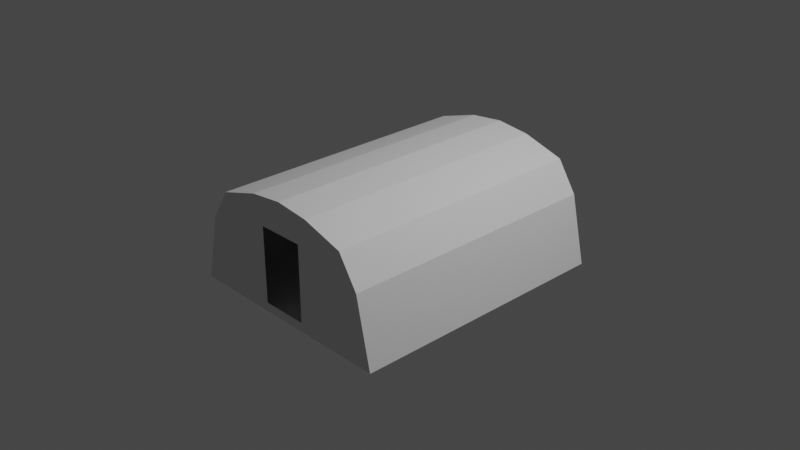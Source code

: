 # Source: Cryo5000Freezer.blend  (saved by Blender 3.1.7; exported with 4.5.12 LTS)
import bpy
from mathutils import Matrix  # noqa: F401  (used for matrix-valued properties, if any)

bpy.ops.wm.read_factory_settings(use_empty=True)
scene = bpy.context.scene
scene.name = 'Scene'

# ---- collections
col_collection = bpy.data.collections.new('Collection'); scene.collection.children.link(col_collection)

# ---- world
world_world = bpy.data.worlds.new('World'); scene.world = world_world
world_world.use_nodes = True; world_world.node_tree.nodes.clear()
_N = world_world.node_tree.nodes; _L = world_world.node_tree.links
n0 = _N.new('ShaderNodeOutputWorld'); n0.name = 'World Output'; n0.location = (300, 300)
n1 = _N.new('ShaderNodeBackground'); n1.name = 'Background'; n1.location = (10, 300)
n1.inputs[0].default_value = (0.05088, 0.05088, 0.05088, 1.0)
_L.new(n1.outputs[0], n0.inputs[0])
n0.is_active_output = True
world_world.color = (0.05088, 0.05088, 0.05088)
world_world.use_sun_shadow = False
world_world.sun_shadow_jitter_overblur = 0.0

# ---- cameras
cam_camera = bpy.data.cameras.new('Camera')
cam_camera.clip_end = 100.0
cam_camera.ortho_scale = 7.314

# ---- lights
light_light = bpy.data.lights.new('Light', 'POINT')
light_light.transmission_factor = 0.0
light_light.energy = 1000.0
light_light.shadow_soft_size = 0.1
light_light.shadow_maximum_resolution = 0.006
light_light.use_absolute_resolution = True

# ---- meshes
me_wallback = bpy.data.meshes.new('wallBack')
me_wallback.from_pydata([(1.053, -1.5, 0.1579), (0.2601, -1.499, -0.4889), (1.219, -1.5, -0.5849), (0.2586, -1.499, 0.3368), (0.8377, -1.5, 0.491), (0.3768, -1.5, 0.6309), (5e-06, -1.5, 0.6724), (-0.2595, -1.499, -0.4889), (-1.219, -1.5, -0.5849), (-1.05, -1.499, 0.1558), (-0.2626, -1.499, 0.3339), (-0.8369, -1.5, 0.4905), (-0.3768, -1.5, 0.6309), (1.053, -1.499, 0.1579), (1.219, -1.5, -0.5849), (0.8377, -1.499, 0.491), (0.3768, -1.5, 0.6309), (4.997e-06, -1.499, 0.6724), (-1.219, -1.499, -0.5849), (-1.05, -1.499, 0.1558), (-0.8369, -1.499, 0.4905), (-0.3768, -1.499, 0.6309), (1.053, 1.473, 0.1579), (0.2601, 1.474, -0.4889), (1.219, 1.473, -0.5849), (0.2586, 1.474, 0.3368), (0.8377, 1.473, 0.491), (0.3768, 1.473, 0.6309), (-0.2595, 1.474, -0.4889), (-1.219, 1.473, -0.5849), (-1.05, 1.474, 0.1558), (-0.2626, 1.474, 0.3339), (-0.8369, 1.473, 0.4905), (-0.3768, 1.473, 0.6309), (5e-06, 1.473, 0.6724), (1.053, 1.474, 0.1579), (1.219, 1.473, -0.5849), (0.8377, 1.474, 0.491), (0.3768, 1.473, 0.6309), (-1.05, 1.474, 0.1558), (-0.8369, 1.474, 0.4905), (-0.3768, 1.474, 0.6309), (-1.219, 1.474, -0.5849), (4.997e-06, 1.474, 0.6724)], [], [(0, 2, 1), (0, 1, 3), (0, 3, 4), (4, 3, 5), (5, 3, 6), (2, 8, 1), (7, 8, 9), (9, 10, 7), (11, 10, 9), (12, 10, 11), (6, 10, 12), (6, 3, 10), (1, 8, 7), (4, 5, 16, 15), (2, 0, 13, 14), (11, 9, 19, 20), (5, 6, 17, 16), (9, 8, 18, 19), (8, 2, 14, 18), (12, 11, 20, 21), (6, 12, 21, 17), (0, 4, 15, 13), (22, 23, 24), (22, 25, 23), (22, 26, 25), (26, 27, 25), (27, 34, 25), (24, 23, 29), (28, 30, 29), (30, 28, 31), (32, 30, 31), (33, 32, 31), (34, 33, 31), (34, 31, 25), (23, 28, 29), (26, 37, 38, 27), (24, 36, 35, 22), (32, 40, 39, 30), (27, 38, 43, 34), (30, 39, 42, 29), (29, 42, 36, 24), (33, 41, 40, 32), (34, 43, 41, 33), (22, 35, 37, 26), (20, 40, 41, 21), (18, 42, 39, 19), (21, 41, 43, 17), (14, 36, 42, 18), (13, 35, 36, 14), (17, 43, 38, 16), (15, 37, 35, 13), (16, 38, 37, 15), (19, 39, 40, 20)])
_uv = me_wallback.uv_layers.new(name='UVMap')
_uv.uv.foreach_set('vector', [0.9663, 0.9084, 0.9863, 0.8389, 0.8371, 0.8047, 0.9663, 0.9084, 0.8371, 0.8047, 0.837, 0.9359, 0.9663, 0.9084, 0.837, 0.9359, 0.9305, 0.9657, 0.9305, 0.9657, 0.837, 0.9359, 0.8539, 0.989, 0.833, 0.9929, 0.8287, 0.9431, 0.7917, 0.996, 0.9974, 0.7805, 0.7909, 0.7805, 0.8283, 0.797, 0.8371, 0.8047, 0.9863, 0.8389, 0.9663, 0.9084, 0.9663, 0.9084, 0.837, 0.9359, 0.8371, 0.8047, 0.9305, 0.9657, 0.837, 0.9359, 0.9663, 0.9084, 0.8539, 0.989, 0.8337, 0.9405, 0.9305, 0.9657, 0.7917, 0.996, 0.8287, 0.9431, 0.833, 0.9929, 0.7917, 0.996, 0.7917, 0.9429, 0.8287, 0.9431, 0.7909, 0.7969, 0.7909, 0.7805, 0.8283, 0.797, 0.9305, 0.9657, 0.8539, 0.989, 0.8539, 0.989, 0.9305, 0.9657, 0.9863, 0.8389, 0.9663, 0.9084, 0.9663, 0.9084, 0.9863, 0.8389, 0.9305, 0.9657, 0.9663, 0.9084, 0.9663, 0.9084, 0.9305, 0.9657, 0.833, 0.9929, 0.7917, 0.996, 0.7917, 0.996, 0.833, 0.9929, 0.9663, 0.9084, 0.9863, 0.8389, 0.9863, 0.8389, 0.9663, 0.9084, 0.7909, 0.7805, 0.9974, 0.7805, 0.9974, 0.7805, 0.7909, 0.7805, 0.8539, 0.989, 0.9305, 0.9657, 0.9305, 0.9657, 0.8539, 0.989, 0.7917, 0.996, 0.833, 0.9929, 0.833, 0.9929, 0.7917, 0.996, 0.9663, 0.9084, 0.9305, 0.9657, 0.9305, 0.9657, 0.9663, 0.9084, 0.9663, 0.9084, 0.8371, 0.8047, 0.9863, 0.8389, 0.9663, 0.9084, 0.837, 0.9359, 0.8371, 0.8047, 0.9663, 0.9084, 0.9305, 0.9657, 0.837, 0.9359, 0.9305, 0.9657, 0.8539, 0.989, 0.837, 0.9359, 0.833, 0.9929, 0.7917, 0.996, 0.8287, 0.9431, 0.9974, 0.7805, 0.8283, 0.797, 0.7909, 0.7805, 0.8371, 0.8047, 0.9663, 0.9084, 0.9863, 0.8389, 0.9663, 0.9084, 0.8371, 0.8047, 0.837, 0.9359, 0.9305, 0.9657, 0.9663, 0.9084, 0.837, 0.9359, 0.8539, 0.989, 0.9305, 0.9657, 0.8337, 0.9405, 0.7917, 0.996, 0.833, 0.9929, 0.8287, 0.9431, 0.7917, 0.996, 0.8287, 0.9431, 0.7917, 0.9429, 0.7909, 0.7969, 0.8283, 0.797, 0.7909, 0.7805, 0.9305, 0.9657, 0.9305, 0.9657, 0.8539, 0.989, 0.8539, 0.989, 0.9863, 0.8389, 0.9863, 0.8389, 0.9663, 0.9084, 0.9663, 0.9084, 0.9305, 0.9657, 0.9305, 0.9657, 0.9663, 0.9084, 0.9663, 0.9084, 0.833, 0.9929, 0.833, 0.9929, 0.7917, 0.996, 0.7917, 0.996, 0.9663, 0.9084, 0.9663, 0.9084, 0.9863, 0.8389, 0.9863, 0.8389, 0.7909, 0.7805, 0.7909, 0.7805, 0.9974, 0.7805, 0.9974, 0.7805, 0.8539, 0.989, 0.8539, 0.989, 0.9305, 0.9657, 0.9305, 0.9657, 0.7917, 0.996, 0.7917, 0.996, 0.833, 0.9929, 0.833, 0.9929, 0.9663, 0.9084, 0.9663, 0.9084, 0.9305, 0.9657, 0.9305, 0.9657, 0.9305, 0.9657, 0.9305, 0.9657, 0.8539, 0.989, 0.8539, 0.989, 0.9863, 0.8389, 0.9863, 0.8389, 0.9663, 0.9084, 0.9663, 0.9084, 0.833, 0.9929, 0.833, 0.9929, 0.7917, 0.996, 0.7917, 0.996, 0.9974, 0.7805, 0.9974, 0.7805, 0.7909, 0.7805, 0.7909, 0.7805, 0.9663, 0.9084, 0.9663, 0.9084, 0.9863, 0.8389, 0.9863, 0.8389, 0.7917, 0.996, 0.7917, 0.996, 0.833, 0.9929, 0.833, 0.9929, 0.9305, 0.9657, 0.9305, 0.9657, 0.9663, 0.9084, 0.9663, 0.9084, 0.8539, 0.989, 0.8539, 0.989, 0.9305, 0.9657, 0.9305, 0.9657, 0.9663, 0.9084, 0.9663, 0.9084, 0.9305, 0.9657, 0.9305, 0.9657])
me_wallback.use_remesh_fix_poles = True
me_wallback.use_remesh_preserve_attributes = False
me_wallback.update()
me_wallback.normals_split_custom_set([tuple(v) for v in zip(*[iter([0.001045, 1.0, 0.0002351, 0.001045, 1.0, 0.0002351, 0.001045, 1.0, 0.0002351, 0.000503, 1.0, 0.0009005, 0.000503, 1.0, 0.0009005, 0.001498, 1.0, 0.0004255, 0.0003531, 1.0, 0.0002341, 0.0003531, 1.0, 0.0002341, 0.0003531, 1.0, 0.0002341, -7.275e-05, 1.0, -0.0001293, 0.0006708, 1.0, 0.0005697, 0.0002202, 1.0, 0.0007332, 8.678e-05, 1.0, 0.0007867, 8.678e-05, 1.0, 0.0007867, 8.678e-05, 1.0, 0.0007867, -8.445e-05, 1.0, -0.0005675, 0.0001477, 0.9999, -0.0137, 0.0001152, 1.0, -0.009205, -0.0003101, 1.0, -0.000573, 0.001165, 1.0, -0.003852, 0.003469, 1.0, -0.001656, -0.0002021, 1.0, 0.002419, 0.0001578, 1.0, 7.874e-07, 0.0001578, 1.0, 7.874e-07, -0.0001036, 1.0, 0.001155, -0.0001036, 1.0, 0.001155, -0.001817, 1.0, 9.048e-06, -0.00022, 1.0, 0.0007292, -0.00022, 1.0, 0.0007292, -0.00022, 1.0, 0.0007292, -8.608e-05, 1.0, 0.00078, -8.608e-05, 1.0, 0.00078, -8.608e-05, 1.0, 0.00078, -4.075e-06, 1.0, 0.000718, -4.075e-06, 1.0, 0.000718, -4.075e-06, 1.0, 0.000718, -0.001054, 1.0, 0.008391, -0.0008477, 1.0, 0.008486, -0.001429, 0.9999, 0.01061, -0.2907, 0.0, -0.9568, -0.2907, 0.0, -0.9568, -0.2907, 0.0, -0.9568, -0.9569, -0.000501, 0.2905, -0.9758, 0.0, -0.2187, -0.9758, 0.0, -0.2187, -0.9758, 0.0, -0.2187, -0.9758, 0.0, -0.2187, 0.8439, 0.0, -0.5365, 0.5365, -0.0009189, 0.8439, 0.8439, 0.0, -0.5365, 0.8439, 0.0, -0.5365, -0.1097, 0.0, -0.994, -0.1097, 0.0, -0.994, -0.1097, 0.0, -0.994, -0.1097, 0.0, -0.994, 0.9747, 0.0, -0.2234, 0.2233, 0.0006269, 0.9747, 0.9747, 0.0, -0.2234, -0.2233, 1.192e-08, -0.9747, 3.722e-07, 0.0, 1.0, 2.81e-14, 0.0, 7.55e-08, 3.722e-07, 0.0, 1.0, 1.0, -9.723e-05, -5.351e-07, 0.2918, 0.0, -0.9565, 0.2918, 0.0, -0.9565, 0.2918, 0.0, -0.9565, 0.2918, 0.0, -0.9565, 0.1097, 0.0, -0.994, 0.1097, 0.0, -0.994, 0.1097, 0.0, -0.994, 0.1097, 0.0, -0.994, -0.8397, 0.0, -0.5431, -0.8397, 0.0, -0.5431, -0.8397, 0.0, -0.5431, -0.8397, 0.0, -0.5431, -0.001045, -1.0, -0.0002355, -0.001045, -1.0, -0.0002355, -0.001045, -1.0, -0.0002355, -0.000503, -1.0, -0.0009002, -0.000267, -1.0, -0.001928, -0.000503, -1.0, -0.0009002, -0.0003531, -1.0, -0.0002346, -0.0003531, -1.0, -0.0002346, -0.0003531, -1.0, -0.0002346, -0.0004832, -1.0, 0.0001392, -0.0002202, -1.0, -0.0007328, -0.0003276, -1.0, -0.0002656, -8.678e-05, -1.0, -0.0007867, -8.678e-05, -1.0, -0.0007867, -8.678e-05, -1.0, -0.0007867, -0.0009969, -1.0, 0.0006256, -6.347e-05, -0.9999, 0.01217, 4.646e-05, -0.9999, 0.01375, -2.381e-05, -1.0, 0.0005394, -0.002064, -1.0, -0.00268, -0.002758, -1.0, 0.002447, -0.001503, -1.0, -0.001926, -0.000158, -1.0, -3.851e-07, -0.000158, -1.0, -3.851e-07, 0.0001035, -1.0, -0.001157, -0.001553, -1.0, -0.002384, 0.0001035, -1.0, -0.001157, 0.00022, -1.0, -0.0007284, 0.00022, -1.0, -0.0007284, 0.00022, -1.0, -0.0007284, 8.608e-05, -1.0, -0.0007803, 8.608e-05, -1.0, -0.0007803, 8.608e-05, -1.0, -0.0007803, 4.075e-06, -1.0, -0.0007166, 4.075e-06, -1.0, -0.0007166, 4.075e-06, -1.0, -0.0007166, 0.001659, -1.0, -0.008381, 0.001429, -0.9999, -0.01062, 0.001659, -1.0, -0.008381, -0.9569, -2.309e-06, 0.2905, 0.2907, 0.0, 0.9568, 0.2907, 0.0, 0.9568, 0.2907, 0.0, 0.9568, 0.9758, 0.0, 0.2185, 0.9758, 0.0, 0.2185, 0.9758, 0.0, 0.2185, 0.9758, 0.0, 0.2185, -0.8436, 0.0, 0.5369, -0.8436, 0.0, 0.5369, 0.5367, 1.192e-08, 0.8438, -0.8436, 0.0, 0.5369, 0.1096, 0.0, 0.994, 0.1096, 0.0, 0.994, 0.1096, 0.0, 0.994, 0.1096, 0.0, 0.994, -0.2234, -0.0006271, -0.9747, -0.9747, 0.0, 0.2235, 0.2234, 4.371e-08, 0.9747, -0.9747, 0.0, 0.2235, 1.0, 4.704e-05, -4.475e-07, -3.72e-07, 0.0, -1.0, 6.06e-14, 0.0, 1.629e-07, -3.72e-07, 0.0, -1.0, -0.2918, 0.0, 0.9565, -0.2918, 0.0, 0.9565, -0.2918, 0.0, 0.9565, -0.2918, 0.0, 0.9565, -0.1096, 0.0, 0.994, -0.1096, 0.0, 0.994, -0.1096, 0.0, 0.994, -0.1096, 0.0, 0.994, 0.8397, 0.0, 0.5431, 0.8397, 0.0, 0.5431, 0.8397, 0.0, 0.5431, 0.8397, 0.0, 0.5431, 0.2917, 0.0, -0.9565, 0.2917, 0.0, -0.9565, 0.2917, 0.0, -0.9565, 0.2917, 0.0, -0.9565, 0.9752, -0.002956, -0.2213, 0.9741, -0.002049, -0.2262, 0.9748, -0.00401, -0.223, 0.9739, -0.0003572, -0.2272, 0.1096, 0.0, -0.994, 0.1096, 0.0, -0.994, 0.1096, 0.0, -0.994, 0.1096, 0.0, -0.994, -0.009427, -0.003665, 0.9999, 0.003668, -0.009427, 0.9999, 0.002849, 0.001139, 1.0, -0.00114, 0.002848, 1.0, -0.9759, 0.0, -0.2184, -0.9759, 0.0, -0.2184, -0.9759, 0.0, -0.2184, -0.9759, 0.0, -0.2184, -0.1096, 0.0, -0.994, -0.1096, 0.0, -0.994, -0.1096, 0.0, -0.994, -0.1096, 0.0, -0.994, -0.8397, 0.0, -0.5431, -0.8397, 0.0, -0.5431, -0.8397, 0.0, -0.5431, -0.8397, 0.0, -0.5431, -0.2903, 0.0, -0.9569, -0.2903, 0.0, -0.9569, -0.2902, -0.00065, -0.957, -0.2911, -0.0002152, -0.9567, 0.8431, -0.001354, -0.5377, 0.8432, 0.00149, -0.5376, 0.8439, 0.0, -0.5365, 0.8439, 0.0, -0.5365])] * 3)])

# ---- objects
ob_light = bpy.data.objects.new('Light', light_light)
ob_camera = bpy.data.objects.new('Camera', cam_camera)
ob_shellcollider = bpy.data.objects.new('shellCollider', me_wallback)
ob_freeiva = bpy.data.objects.new('FreeIva', None)
ob_doorhatch = bpy.data.objects.new('doorHatch', None)

# ---- transforms, parenting, visibility, modifiers, constraints
ob_light.location = (4.076, 1.005, 5.904)
ob_light.rotation_euler = (0.6503, 0.05522, 1.866)
ob_light.lock_rotations_4d = False
ob_light.empty_display_type = 'ARROWS'
ob_light.color = (0.0, 0.0, 0.0, 0.0)
ob_light.lineart.crease_threshold = 0.0
ob_camera.location = (7.359, -6.926, 4.958)
ob_camera.rotation_euler = (1.109, 0.0, 0.8149)
ob_camera.lock_rotations_4d = False
ob_camera.empty_display_type = 'ARROWS'
ob_camera.color = (0.0, 0.0, 0.0, 0.0)
ob_camera.display_type = 'WIRE'
ob_camera.lineart.crease_threshold = 0.0
ob_shellcollider.parent = ob_freeiva
ob_shellcollider.location = (0.0, 0.0, 0.0)
ob_shellcollider.rotation_mode = 'QUATERNION'
ob_shellcollider.rotation_quaternion = (1.0, 0.0, 0.0, 0.0)
ob_freeiva.location = (0.0, 0.0, 0.0)
ob_doorhatch.location = (0.0, -1.499, -0.029)
ob_doorhatch.rotation_mode = 'QUATERNION'
ob_doorhatch.rotation_quaternion = (3.091e-08, 3.091e-08, -0.7071, -0.7071)
ob_doorhatch.scale = (0.75, 0.75, 0.75)

# ---- collection membership
col_collection.objects.link(ob_light)
col_collection.objects.link(ob_camera)
col_collection.objects.link(ob_shellcollider)
col_collection.objects.link(ob_freeiva)
col_collection.objects.link(ob_doorhatch)

# ---- scene / render settings (as saved in the file)
scene.camera = ob_camera
scene.frame_start = 1; scene.frame_end = 250; scene.frame_set(1)
scene.render.engine = 'BLENDER_EEVEE_NEXT'
scene.cycles.sampling_pattern = 'TABULATED_SOBOL'
scene.cycles.use_light_tree = False
scene.view_settings.view_transform = 'Filmic'
bpy.context.view_layer.update()
